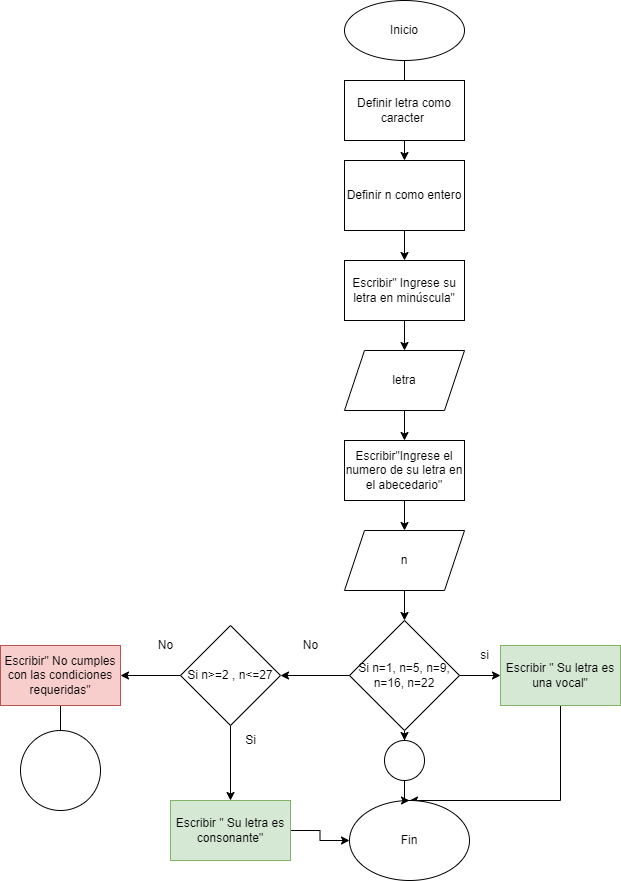

The diagram above was exported from draw.io. Its source (the exported page's mxGraphModel, read from the mxfile embedded in the PNG):
<mxGraphModel dx="1050" dy="523" grid="1" gridSize="10" guides="1" tooltips="1" connect="1" arrows="1" fold="1" page="1" pageScale="1" pageWidth="827" pageHeight="1169" math="0" shadow="0">
  <root>
    <mxCell id="0" />
    <mxCell id="1" parent="0" />
    <mxCell id="xDDIkhdUip06XwkxI3BJ-26" value="" style="edgeStyle=orthogonalEdgeStyle;rounded=0;orthogonalLoop=1;jettySize=auto;html=1;" edge="1" parent="1" source="xDDIkhdUip06XwkxI3BJ-1" target="xDDIkhdUip06XwkxI3BJ-3">
      <mxGeometry relative="1" as="geometry" />
    </mxCell>
    <mxCell id="xDDIkhdUip06XwkxI3BJ-1" value="Inicio" style="ellipse;whiteSpace=wrap;html=1;" vertex="1" parent="1">
      <mxGeometry x="354" y="10" width="120" height="60" as="geometry" />
    </mxCell>
    <mxCell id="xDDIkhdUip06XwkxI3BJ-2" value="Definir letra como caracter&amp;nbsp;" style="rounded=0;whiteSpace=wrap;html=1;" vertex="1" parent="1">
      <mxGeometry x="354" y="90" width="120" height="60" as="geometry" />
    </mxCell>
    <mxCell id="xDDIkhdUip06XwkxI3BJ-27" value="" style="edgeStyle=orthogonalEdgeStyle;rounded=0;orthogonalLoop=1;jettySize=auto;html=1;" edge="1" parent="1" source="xDDIkhdUip06XwkxI3BJ-3" target="xDDIkhdUip06XwkxI3BJ-5">
      <mxGeometry relative="1" as="geometry" />
    </mxCell>
    <mxCell id="xDDIkhdUip06XwkxI3BJ-3" value="Definir n como entero" style="rounded=0;whiteSpace=wrap;html=1;" vertex="1" parent="1">
      <mxGeometry x="354" y="170" width="120" height="70" as="geometry" />
    </mxCell>
    <mxCell id="xDDIkhdUip06XwkxI3BJ-28" value="" style="edgeStyle=orthogonalEdgeStyle;rounded=0;orthogonalLoop=1;jettySize=auto;html=1;" edge="1" parent="1" source="xDDIkhdUip06XwkxI3BJ-5" target="xDDIkhdUip06XwkxI3BJ-6">
      <mxGeometry relative="1" as="geometry" />
    </mxCell>
    <mxCell id="xDDIkhdUip06XwkxI3BJ-5" value="Escribir&quot; Ingrese su letra en minúscula&quot;" style="rounded=0;whiteSpace=wrap;html=1;" vertex="1" parent="1">
      <mxGeometry x="354" y="270" width="120" height="60" as="geometry" />
    </mxCell>
    <mxCell id="xDDIkhdUip06XwkxI3BJ-29" value="" style="edgeStyle=orthogonalEdgeStyle;rounded=0;orthogonalLoop=1;jettySize=auto;html=1;" edge="1" parent="1" source="xDDIkhdUip06XwkxI3BJ-6" target="xDDIkhdUip06XwkxI3BJ-7">
      <mxGeometry relative="1" as="geometry" />
    </mxCell>
    <mxCell id="xDDIkhdUip06XwkxI3BJ-6" value="letra" style="shape=parallelogram;perimeter=parallelogramPerimeter;whiteSpace=wrap;html=1;fixedSize=1;" vertex="1" parent="1">
      <mxGeometry x="354" y="360" width="120" height="60" as="geometry" />
    </mxCell>
    <mxCell id="xDDIkhdUip06XwkxI3BJ-30" value="" style="edgeStyle=orthogonalEdgeStyle;rounded=0;orthogonalLoop=1;jettySize=auto;html=1;" edge="1" parent="1" source="xDDIkhdUip06XwkxI3BJ-7" target="xDDIkhdUip06XwkxI3BJ-8">
      <mxGeometry relative="1" as="geometry" />
    </mxCell>
    <mxCell id="xDDIkhdUip06XwkxI3BJ-7" value="Escribir&quot;Ingrese el numero de su letra en el abecedario&quot;" style="rounded=0;whiteSpace=wrap;html=1;" vertex="1" parent="1">
      <mxGeometry x="354" y="450" width="120" height="60" as="geometry" />
    </mxCell>
    <mxCell id="xDDIkhdUip06XwkxI3BJ-31" value="" style="edgeStyle=orthogonalEdgeStyle;rounded=0;orthogonalLoop=1;jettySize=auto;html=1;" edge="1" parent="1" source="xDDIkhdUip06XwkxI3BJ-8" target="xDDIkhdUip06XwkxI3BJ-9">
      <mxGeometry relative="1" as="geometry" />
    </mxCell>
    <mxCell id="xDDIkhdUip06XwkxI3BJ-8" value="n" style="shape=parallelogram;perimeter=parallelogramPerimeter;whiteSpace=wrap;html=1;fixedSize=1;" vertex="1" parent="1">
      <mxGeometry x="354" y="540" width="120" height="60" as="geometry" />
    </mxCell>
    <mxCell id="xDDIkhdUip06XwkxI3BJ-24" value="" style="edgeStyle=orthogonalEdgeStyle;rounded=0;orthogonalLoop=1;jettySize=auto;html=1;" edge="1" parent="1" source="xDDIkhdUip06XwkxI3BJ-9" target="xDDIkhdUip06XwkxI3BJ-12">
      <mxGeometry relative="1" as="geometry" />
    </mxCell>
    <mxCell id="xDDIkhdUip06XwkxI3BJ-25" value="" style="edgeStyle=orthogonalEdgeStyle;rounded=0;orthogonalLoop=1;jettySize=auto;html=1;" edge="1" parent="1" source="xDDIkhdUip06XwkxI3BJ-9" target="xDDIkhdUip06XwkxI3BJ-11">
      <mxGeometry relative="1" as="geometry" />
    </mxCell>
    <mxCell id="xDDIkhdUip06XwkxI3BJ-39" value="" style="edgeStyle=orthogonalEdgeStyle;rounded=0;orthogonalLoop=1;jettySize=auto;html=1;" edge="1" parent="1" source="xDDIkhdUip06XwkxI3BJ-9" target="xDDIkhdUip06XwkxI3BJ-37">
      <mxGeometry relative="1" as="geometry" />
    </mxCell>
    <mxCell id="xDDIkhdUip06XwkxI3BJ-9" value="Si n=1, n=5, n=9, n=16, n=22" style="rhombus;whiteSpace=wrap;html=1;" vertex="1" parent="1">
      <mxGeometry x="359" y="630" width="110" height="110" as="geometry" />
    </mxCell>
    <mxCell id="xDDIkhdUip06XwkxI3BJ-34" value="" style="edgeStyle=orthogonalEdgeStyle;rounded=0;orthogonalLoop=1;jettySize=auto;html=1;" edge="1" parent="1" source="xDDIkhdUip06XwkxI3BJ-10" target="xDDIkhdUip06XwkxI3BJ-32">
      <mxGeometry relative="1" as="geometry" />
    </mxCell>
    <mxCell id="xDDIkhdUip06XwkxI3BJ-10" value="Escribir &quot; Su letra es consonante&quot;" style="rounded=0;whiteSpace=wrap;html=1;fillColor=#d5e8d4;strokeColor=#82b366;" vertex="1" parent="1">
      <mxGeometry x="180" y="810" width="120" height="60" as="geometry" />
    </mxCell>
    <mxCell id="xDDIkhdUip06XwkxI3BJ-33" style="edgeStyle=orthogonalEdgeStyle;rounded=0;orthogonalLoop=1;jettySize=auto;html=1;" edge="1" parent="1" source="xDDIkhdUip06XwkxI3BJ-11" target="xDDIkhdUip06XwkxI3BJ-32">
      <mxGeometry relative="1" as="geometry">
        <Array as="points">
          <mxPoint x="570" y="810" />
        </Array>
      </mxGeometry>
    </mxCell>
    <mxCell id="xDDIkhdUip06XwkxI3BJ-11" value="Escribir &quot; Su letra es una vocal&quot;" style="rounded=0;whiteSpace=wrap;html=1;fillColor=#d5e8d4;strokeColor=#82b366;" vertex="1" parent="1">
      <mxGeometry x="510" y="655" width="120" height="60" as="geometry" />
    </mxCell>
    <mxCell id="xDDIkhdUip06XwkxI3BJ-18" value="" style="edgeStyle=orthogonalEdgeStyle;rounded=0;orthogonalLoop=1;jettySize=auto;html=1;" edge="1" parent="1" source="xDDIkhdUip06XwkxI3BJ-12" target="xDDIkhdUip06XwkxI3BJ-10">
      <mxGeometry relative="1" as="geometry" />
    </mxCell>
    <mxCell id="xDDIkhdUip06XwkxI3BJ-19" value="" style="edgeStyle=orthogonalEdgeStyle;rounded=0;orthogonalLoop=1;jettySize=auto;html=1;" edge="1" parent="1" source="xDDIkhdUip06XwkxI3BJ-12" target="xDDIkhdUip06XwkxI3BJ-13">
      <mxGeometry relative="1" as="geometry" />
    </mxCell>
    <mxCell id="xDDIkhdUip06XwkxI3BJ-12" value="Si n&amp;gt;=2 , n&amp;lt;=27" style="rhombus;whiteSpace=wrap;html=1;" vertex="1" parent="1">
      <mxGeometry x="190" y="635" width="100" height="100" as="geometry" />
    </mxCell>
    <mxCell id="xDDIkhdUip06XwkxI3BJ-35" style="edgeStyle=orthogonalEdgeStyle;rounded=0;orthogonalLoop=1;jettySize=auto;html=1;" edge="1" parent="1" source="xDDIkhdUip06XwkxI3BJ-13">
      <mxGeometry relative="1" as="geometry">
        <mxPoint x="70" y="760" as="targetPoint" />
      </mxGeometry>
    </mxCell>
    <mxCell id="xDDIkhdUip06XwkxI3BJ-13" value="Escribir&quot; No cumples con las condiciones requeridas&quot;" style="rounded=0;whiteSpace=wrap;html=1;fillColor=#f8cecc;strokeColor=#b85450;" vertex="1" parent="1">
      <mxGeometry x="10" y="655" width="120" height="60" as="geometry" />
    </mxCell>
    <mxCell id="xDDIkhdUip06XwkxI3BJ-14" value="si" style="text;html=1;align=center;verticalAlign=middle;resizable=0;points=[];autosize=1;strokeColor=none;fillColor=none;" vertex="1" parent="1">
      <mxGeometry x="479" y="650" width="30" height="30" as="geometry" />
    </mxCell>
    <mxCell id="xDDIkhdUip06XwkxI3BJ-15" value="No" style="text;html=1;align=center;verticalAlign=middle;resizable=0;points=[];autosize=1;strokeColor=none;fillColor=none;" vertex="1" parent="1">
      <mxGeometry x="300" y="640" width="40" height="30" as="geometry" />
    </mxCell>
    <mxCell id="xDDIkhdUip06XwkxI3BJ-16" value="No" style="text;html=1;align=center;verticalAlign=middle;resizable=0;points=[];autosize=1;strokeColor=none;fillColor=none;" vertex="1" parent="1">
      <mxGeometry x="155" y="640" width="40" height="30" as="geometry" />
    </mxCell>
    <mxCell id="xDDIkhdUip06XwkxI3BJ-17" value="Si" style="text;html=1;align=center;verticalAlign=middle;resizable=0;points=[];autosize=1;strokeColor=none;fillColor=none;" vertex="1" parent="1">
      <mxGeometry x="245" y="735" width="30" height="30" as="geometry" />
    </mxCell>
    <mxCell id="xDDIkhdUip06XwkxI3BJ-32" value="Fin" style="ellipse;whiteSpace=wrap;html=1;" vertex="1" parent="1">
      <mxGeometry x="359" y="810" width="120" height="80" as="geometry" />
    </mxCell>
    <mxCell id="xDDIkhdUip06XwkxI3BJ-36" value="" style="ellipse;whiteSpace=wrap;html=1;aspect=fixed;" vertex="1" parent="1">
      <mxGeometry x="30" y="740" width="80" height="80" as="geometry" />
    </mxCell>
    <mxCell id="xDDIkhdUip06XwkxI3BJ-38" value="" style="edgeStyle=orthogonalEdgeStyle;rounded=0;orthogonalLoop=1;jettySize=auto;html=1;" edge="1" parent="1" source="xDDIkhdUip06XwkxI3BJ-37" target="xDDIkhdUip06XwkxI3BJ-32">
      <mxGeometry relative="1" as="geometry" />
    </mxCell>
    <mxCell id="xDDIkhdUip06XwkxI3BJ-37" value="" style="ellipse;whiteSpace=wrap;html=1;aspect=fixed;" vertex="1" parent="1">
      <mxGeometry x="394" y="750" width="40" height="40" as="geometry" />
    </mxCell>
  </root>
</mxGraphModel>